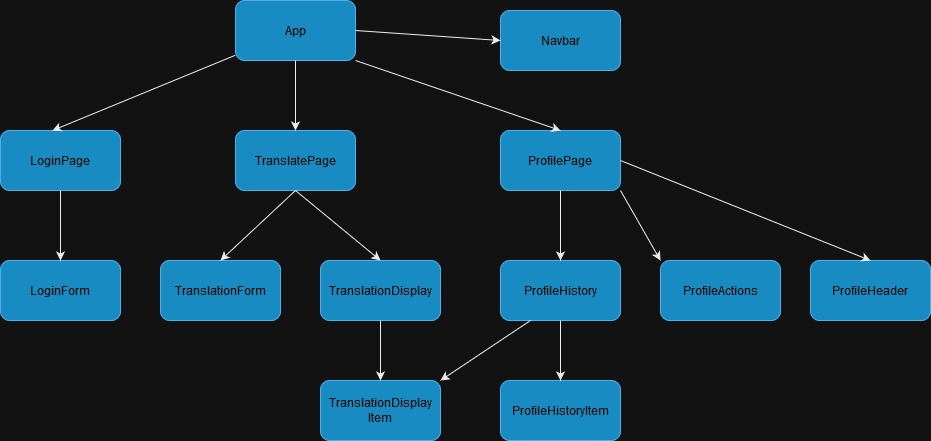

The diagram above was exported from draw.io. Its source (the exported page's mxGraphModel, read from the mxfile embedded in the PNG):
<mxGraphModel dx="1232" dy="1002" grid="1" gridSize="10" guides="1" tooltips="1" connect="1" arrows="1" fold="1" page="1" pageScale="1" pageWidth="850" pageHeight="1100" math="0" shadow="0">
  <root>
    <mxCell id="0" />
    <mxCell id="1" parent="0" />
    <mxCell id="LABGuUNNIvePVSNHSnCh-1" value="App" style="rounded=1;whiteSpace=wrap;html=1;fillColor=#1ba1e2;strokeColor=#006EAF;fontColor=#ffffff;" vertex="1" parent="1">
      <mxGeometry x="365" y="150" width="120" height="60" as="geometry" />
    </mxCell>
    <mxCell id="LABGuUNNIvePVSNHSnCh-2" value="LoginPage" style="rounded=1;whiteSpace=wrap;html=1;fillColor=#1ba1e2;strokeColor=#006EAF;fontColor=#ffffff;" vertex="1" parent="1">
      <mxGeometry x="130" y="280" width="120" height="60" as="geometry" />
    </mxCell>
    <mxCell id="LABGuUNNIvePVSNHSnCh-3" value="ProfilePage" style="rounded=1;whiteSpace=wrap;html=1;fillColor=#1ba1e2;strokeColor=#006EAF;fontColor=#ffffff;" vertex="1" parent="1">
      <mxGeometry x="630" y="280" width="120" height="60" as="geometry" />
    </mxCell>
    <mxCell id="LABGuUNNIvePVSNHSnCh-4" value="TranslatePage" style="rounded=1;whiteSpace=wrap;html=1;fillColor=#1ba1e2;strokeColor=#006EAF;fontColor=#ffffff;" vertex="1" parent="1">
      <mxGeometry x="365" y="280" width="120" height="60" as="geometry" />
    </mxCell>
    <mxCell id="LABGuUNNIvePVSNHSnCh-5" value="" style="endArrow=classic;html=1;rounded=0;exitX=1;exitY=1;exitDx=0;exitDy=0;entryX=0.5;entryY=0;entryDx=0;entryDy=0;" edge="1" parent="1" source="LABGuUNNIvePVSNHSnCh-1" target="LABGuUNNIvePVSNHSnCh-3">
      <mxGeometry width="50" height="50" relative="1" as="geometry">
        <mxPoint x="400" y="500" as="sourcePoint" />
        <mxPoint x="450" y="450" as="targetPoint" />
      </mxGeometry>
    </mxCell>
    <mxCell id="LABGuUNNIvePVSNHSnCh-6" value="" style="endArrow=classic;html=1;rounded=0;entryX=0.5;entryY=0;entryDx=0;entryDy=0;" edge="1" parent="1" source="LABGuUNNIvePVSNHSnCh-1" target="LABGuUNNIvePVSNHSnCh-4">
      <mxGeometry width="50" height="50" relative="1" as="geometry">
        <mxPoint x="400" y="500" as="sourcePoint" />
        <mxPoint x="450" y="450" as="targetPoint" />
      </mxGeometry>
    </mxCell>
    <mxCell id="LABGuUNNIvePVSNHSnCh-7" value="" style="endArrow=classic;html=1;rounded=0;entryX=0.433;entryY=0;entryDx=0;entryDy=0;entryPerimeter=0;" edge="1" parent="1" source="LABGuUNNIvePVSNHSnCh-1" target="LABGuUNNIvePVSNHSnCh-2">
      <mxGeometry width="50" height="50" relative="1" as="geometry">
        <mxPoint x="400" y="500" as="sourcePoint" />
        <mxPoint x="450" y="450" as="targetPoint" />
      </mxGeometry>
    </mxCell>
    <mxCell id="LABGuUNNIvePVSNHSnCh-11" value="LoginForm" style="rounded=1;whiteSpace=wrap;html=1;fillColor=#1ba1e2;strokeColor=#006EAF;fontColor=#ffffff;" vertex="1" parent="1">
      <mxGeometry x="130" y="410" width="120" height="60" as="geometry" />
    </mxCell>
    <mxCell id="LABGuUNNIvePVSNHSnCh-12" value="TranslationDisplay" style="rounded=1;whiteSpace=wrap;html=1;fillColor=#1ba1e2;strokeColor=#006EAF;fontColor=#ffffff;" vertex="1" parent="1">
      <mxGeometry x="450" y="410" width="120" height="60" as="geometry" />
    </mxCell>
    <mxCell id="LABGuUNNIvePVSNHSnCh-13" value="ProfileActions" style="rounded=1;whiteSpace=wrap;html=1;fillColor=#1ba1e2;strokeColor=#006EAF;fontColor=#ffffff;" vertex="1" parent="1">
      <mxGeometry x="790" y="410" width="120" height="60" as="geometry" />
    </mxCell>
    <mxCell id="LABGuUNNIvePVSNHSnCh-14" value="" style="endArrow=classic;html=1;rounded=0;exitX=0.5;exitY=1;exitDx=0;exitDy=0;entryX=0.5;entryY=0;entryDx=0;entryDy=0;" edge="1" parent="1" source="LABGuUNNIvePVSNHSnCh-2" target="LABGuUNNIvePVSNHSnCh-11">
      <mxGeometry width="50" height="50" relative="1" as="geometry">
        <mxPoint x="400" y="500" as="sourcePoint" />
        <mxPoint x="450" y="450" as="targetPoint" />
      </mxGeometry>
    </mxCell>
    <mxCell id="LABGuUNNIvePVSNHSnCh-15" value="TranslationForm" style="rounded=1;whiteSpace=wrap;html=1;fillColor=#1ba1e2;strokeColor=#006EAF;fontColor=#ffffff;" vertex="1" parent="1">
      <mxGeometry x="290" y="410" width="120" height="60" as="geometry" />
    </mxCell>
    <mxCell id="LABGuUNNIvePVSNHSnCh-16" value="" style="endArrow=classic;html=1;rounded=0;exitX=0.5;exitY=1;exitDx=0;exitDy=0;entryX=0.5;entryY=0;entryDx=0;entryDy=0;" edge="1" parent="1" source="LABGuUNNIvePVSNHSnCh-4" target="LABGuUNNIvePVSNHSnCh-15">
      <mxGeometry width="50" height="50" relative="1" as="geometry">
        <mxPoint x="410" y="430" as="sourcePoint" />
        <mxPoint x="460" y="380" as="targetPoint" />
      </mxGeometry>
    </mxCell>
    <mxCell id="LABGuUNNIvePVSNHSnCh-17" value="" style="endArrow=classic;html=1;rounded=0;exitX=0.5;exitY=1;exitDx=0;exitDy=0;entryX=0.5;entryY=0;entryDx=0;entryDy=0;" edge="1" parent="1" source="LABGuUNNIvePVSNHSnCh-4" target="LABGuUNNIvePVSNHSnCh-12">
      <mxGeometry width="50" height="50" relative="1" as="geometry">
        <mxPoint x="410" y="430" as="sourcePoint" />
        <mxPoint x="460" y="380" as="targetPoint" />
      </mxGeometry>
    </mxCell>
    <mxCell id="LABGuUNNIvePVSNHSnCh-19" value="ProfileHistory" style="rounded=1;whiteSpace=wrap;html=1;fillColor=#1ba1e2;strokeColor=#006EAF;fontColor=#ffffff;" vertex="1" parent="1">
      <mxGeometry x="630" y="410" width="120" height="60" as="geometry" />
    </mxCell>
    <mxCell id="LABGuUNNIvePVSNHSnCh-20" value="ProfileHistoryItem" style="rounded=1;whiteSpace=wrap;html=1;fillColor=#1ba1e2;strokeColor=#006EAF;fontColor=#ffffff;" vertex="1" parent="1">
      <mxGeometry x="630" y="530" width="120" height="60" as="geometry" />
    </mxCell>
    <mxCell id="LABGuUNNIvePVSNHSnCh-21" value="&lt;div&gt;TranslationDisplay&lt;/div&gt;&lt;div&gt;Item&lt;/div&gt;" style="rounded=1;whiteSpace=wrap;html=1;fillColor=#1ba1e2;strokeColor=#006EAF;fontColor=#ffffff;" vertex="1" parent="1">
      <mxGeometry x="450" y="530" width="120" height="60" as="geometry" />
    </mxCell>
    <mxCell id="LABGuUNNIvePVSNHSnCh-22" value="" style="endArrow=classic;html=1;rounded=0;exitX=0.5;exitY=1;exitDx=0;exitDy=0;entryX=0.5;entryY=0;entryDx=0;entryDy=0;" edge="1" parent="1" source="LABGuUNNIvePVSNHSnCh-12" target="LABGuUNNIvePVSNHSnCh-21">
      <mxGeometry width="50" height="50" relative="1" as="geometry">
        <mxPoint x="520" y="450" as="sourcePoint" />
        <mxPoint x="570" y="400" as="targetPoint" />
      </mxGeometry>
    </mxCell>
    <mxCell id="LABGuUNNIvePVSNHSnCh-23" value="" style="endArrow=classic;html=1;rounded=0;exitX=0.5;exitY=1;exitDx=0;exitDy=0;entryX=0.5;entryY=0;entryDx=0;entryDy=0;" edge="1" parent="1" source="LABGuUNNIvePVSNHSnCh-3" target="LABGuUNNIvePVSNHSnCh-19">
      <mxGeometry width="50" height="50" relative="1" as="geometry">
        <mxPoint x="435" y="350" as="sourcePoint" />
        <mxPoint x="520" y="420" as="targetPoint" />
      </mxGeometry>
    </mxCell>
    <mxCell id="LABGuUNNIvePVSNHSnCh-24" value="" style="endArrow=classic;html=1;rounded=0;exitX=0.25;exitY=1;exitDx=0;exitDy=0;entryX=1;entryY=0;entryDx=0;entryDy=0;" edge="1" parent="1" source="LABGuUNNIvePVSNHSnCh-19" target="LABGuUNNIvePVSNHSnCh-21">
      <mxGeometry width="50" height="50" relative="1" as="geometry">
        <mxPoint x="700" y="380" as="sourcePoint" />
        <mxPoint x="700" y="450" as="targetPoint" />
      </mxGeometry>
    </mxCell>
    <mxCell id="LABGuUNNIvePVSNHSnCh-25" value="" style="endArrow=classic;html=1;rounded=0;exitX=0.5;exitY=1;exitDx=0;exitDy=0;entryX=0.5;entryY=0;entryDx=0;entryDy=0;" edge="1" parent="1" source="LABGuUNNIvePVSNHSnCh-19" target="LABGuUNNIvePVSNHSnCh-20">
      <mxGeometry width="50" height="50" relative="1" as="geometry">
        <mxPoint x="700" y="380" as="sourcePoint" />
        <mxPoint x="700" y="450" as="targetPoint" />
      </mxGeometry>
    </mxCell>
    <mxCell id="LABGuUNNIvePVSNHSnCh-26" value="" style="endArrow=classic;html=1;rounded=0;exitX=1;exitY=1;exitDx=0;exitDy=0;entryX=0;entryY=0;entryDx=0;entryDy=0;" edge="1" parent="1" source="LABGuUNNIvePVSNHSnCh-3" target="LABGuUNNIvePVSNHSnCh-13">
      <mxGeometry width="50" height="50" relative="1" as="geometry">
        <mxPoint x="710" y="390" as="sourcePoint" />
        <mxPoint x="710" y="460" as="targetPoint" />
      </mxGeometry>
    </mxCell>
    <mxCell id="LABGuUNNIvePVSNHSnCh-27" value="&lt;div&gt;ProfileHeader&lt;br&gt;&lt;/div&gt;" style="rounded=1;whiteSpace=wrap;html=1;fillColor=#1ba1e2;strokeColor=#006EAF;fontColor=#ffffff;" vertex="1" parent="1">
      <mxGeometry x="940" y="410" width="120" height="60" as="geometry" />
    </mxCell>
    <mxCell id="LABGuUNNIvePVSNHSnCh-28" value="" style="endArrow=classic;html=1;rounded=0;exitX=1;exitY=0.5;exitDx=0;exitDy=0;entryX=0.5;entryY=0;entryDx=0;entryDy=0;" edge="1" parent="1" source="LABGuUNNIvePVSNHSnCh-3" target="LABGuUNNIvePVSNHSnCh-27">
      <mxGeometry width="50" height="50" relative="1" as="geometry">
        <mxPoint x="760" y="380" as="sourcePoint" />
        <mxPoint x="800" y="450" as="targetPoint" />
      </mxGeometry>
    </mxCell>
    <mxCell id="LABGuUNNIvePVSNHSnCh-29" value="Navbar" style="rounded=1;whiteSpace=wrap;html=1;fillColor=#1ba1e2;strokeColor=#006EAF;fontColor=#ffffff;" vertex="1" parent="1">
      <mxGeometry x="630" y="160" width="120" height="60" as="geometry" />
    </mxCell>
    <mxCell id="LABGuUNNIvePVSNHSnCh-30" value="" style="endArrow=classic;html=1;rounded=0;exitX=1;exitY=0.5;exitDx=0;exitDy=0;entryX=0;entryY=0.5;entryDx=0;entryDy=0;" edge="1" parent="1" source="LABGuUNNIvePVSNHSnCh-1" target="LABGuUNNIvePVSNHSnCh-29">
      <mxGeometry width="50" height="50" relative="1" as="geometry">
        <mxPoint x="495" y="220" as="sourcePoint" />
        <mxPoint x="700" y="320" as="targetPoint" />
      </mxGeometry>
    </mxCell>
  </root>
</mxGraphModel>